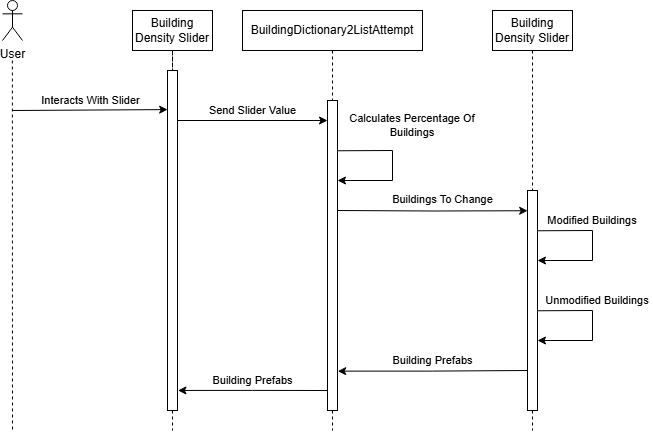

The diagram above was exported from draw.io. Its source (the exported page's mxGraphModel, read from the mxfile embedded in the PNG):
<mxGraphModel dx="785" dy="742" grid="1" gridSize="10" guides="1" tooltips="1" connect="1" arrows="1" fold="1" page="1" pageScale="1" pageWidth="827" pageHeight="1169" math="0" shadow="0">
  <root>
    <mxCell id="0" />
    <mxCell id="1" parent="0" />
    <mxCell id="Yj5-Y12GlWGQdriTi867-2" style="edgeStyle=orthogonalEdgeStyle;rounded=0;orthogonalLoop=1;jettySize=auto;html=1;endArrow=none;startFill=0;dashed=1;" edge="1" parent="1">
      <mxGeometry relative="1" as="geometry">
        <mxPoint x="40" y="520" as="targetPoint" />
        <mxPoint x="39.86" y="150" as="sourcePoint" />
        <Array as="points">
          <mxPoint x="40.370000000000005" y="285" />
          <mxPoint x="40.370000000000005" y="420" />
        </Array>
      </mxGeometry>
    </mxCell>
    <mxCell id="Yj5-Y12GlWGQdriTi867-1" value="User" style="shape=umlActor;verticalLabelPosition=bottom;verticalAlign=top;html=1;outlineConnect=0;" vertex="1" parent="1">
      <mxGeometry x="30" y="90" width="20" height="40" as="geometry" />
    </mxCell>
    <mxCell id="Yj5-Y12GlWGQdriTi867-4" style="edgeStyle=orthogonalEdgeStyle;rounded=0;orthogonalLoop=1;jettySize=auto;html=1;endArrow=none;startFill=0;dashed=1;" edge="1" parent="1" source="Yj5-Y12GlWGQdriTi867-12">
      <mxGeometry relative="1" as="geometry">
        <mxPoint x="200" y="520" as="targetPoint" />
        <Array as="points">
          <mxPoint x="200" y="420" />
        </Array>
      </mxGeometry>
    </mxCell>
    <mxCell id="Yj5-Y12GlWGQdriTi867-3" value="Building Density Slider" style="rounded=0;whiteSpace=wrap;html=1;" vertex="1" parent="1">
      <mxGeometry x="160" y="100" width="80" height="40" as="geometry" />
    </mxCell>
    <mxCell id="Yj5-Y12GlWGQdriTi867-9" style="edgeStyle=orthogonalEdgeStyle;rounded=0;orthogonalLoop=1;jettySize=auto;html=1;dashed=1;endArrow=none;startFill=0;" edge="1" parent="1" source="Yj5-Y12GlWGQdriTi867-13">
      <mxGeometry relative="1" as="geometry">
        <mxPoint x="360" y="520" as="targetPoint" />
        <Array as="points">
          <mxPoint x="360" y="420" />
        </Array>
      </mxGeometry>
    </mxCell>
    <mxCell id="Yj5-Y12GlWGQdriTi867-5" value="BuildingDictionary2ListAttempt" style="rounded=0;whiteSpace=wrap;html=1;" vertex="1" parent="1">
      <mxGeometry x="270" y="100" width="180" height="40" as="geometry" />
    </mxCell>
    <mxCell id="Yj5-Y12GlWGQdriTi867-7" value="Building Density Slider" style="rounded=0;whiteSpace=wrap;html=1;" vertex="1" parent="1">
      <mxGeometry x="520" y="100" width="80" height="40" as="geometry" />
    </mxCell>
    <mxCell id="Yj5-Y12GlWGQdriTi867-8" style="edgeStyle=orthogonalEdgeStyle;rounded=0;orthogonalLoop=1;jettySize=auto;html=1;endArrow=none;startFill=0;dashed=1;" edge="1" source="Yj5-Y12GlWGQdriTi867-14" parent="1">
      <mxGeometry relative="1" as="geometry">
        <mxPoint x="560" y="520" as="targetPoint" />
        <Array as="points">
          <mxPoint x="560" y="420" />
        </Array>
      </mxGeometry>
    </mxCell>
    <mxCell id="Yj5-Y12GlWGQdriTi867-11" value="Interacts With Slider" style="endArrow=classic;html=1;rounded=0;entryX=0.012;entryY=0.115;entryDx=0;entryDy=0;entryPerimeter=0;" edge="1" parent="1" target="Yj5-Y12GlWGQdriTi867-12">
      <mxGeometry y="10" width="50" height="50" relative="1" as="geometry">
        <mxPoint x="39.84" y="200" as="sourcePoint" />
        <mxPoint x="195.00000000000003" y="201.63" as="targetPoint" />
        <mxPoint as="offset" />
      </mxGeometry>
    </mxCell>
    <mxCell id="Yj5-Y12GlWGQdriTi867-15" value="" style="edgeStyle=orthogonalEdgeStyle;rounded=0;orthogonalLoop=1;jettySize=auto;html=1;endArrow=none;startFill=0;dashed=1;" edge="1" parent="1" source="Yj5-Y12GlWGQdriTi867-7" target="Yj5-Y12GlWGQdriTi867-14">
      <mxGeometry relative="1" as="geometry">
        <mxPoint x="560" y="420" as="targetPoint" />
        <mxPoint x="560" y="140" as="sourcePoint" />
        <Array as="points" />
      </mxGeometry>
    </mxCell>
    <mxCell id="Yj5-Y12GlWGQdriTi867-14" value="" style="rounded=0;whiteSpace=wrap;html=1;" vertex="1" parent="1">
      <mxGeometry x="555" y="280" width="10" height="220" as="geometry" />
    </mxCell>
    <mxCell id="Yj5-Y12GlWGQdriTi867-16" value="" style="edgeStyle=orthogonalEdgeStyle;rounded=0;orthogonalLoop=1;jettySize=auto;html=1;endArrow=none;startFill=0;dashed=1;" edge="1" parent="1" source="Yj5-Y12GlWGQdriTi867-3" target="Yj5-Y12GlWGQdriTi867-12">
      <mxGeometry relative="1" as="geometry">
        <mxPoint x="200" y="420" as="targetPoint" />
        <mxPoint x="200" y="140" as="sourcePoint" />
        <Array as="points" />
      </mxGeometry>
    </mxCell>
    <mxCell id="Yj5-Y12GlWGQdriTi867-18" value="Send Slider Value" style="edgeStyle=orthogonalEdgeStyle;rounded=0;orthogonalLoop=1;jettySize=auto;html=1;entryX=0;entryY=0.5;entryDx=0;entryDy=0;" edge="1" parent="1">
      <mxGeometry y="10" relative="1" as="geometry">
        <mxPoint x="205" y="210" as="sourcePoint" />
        <mxPoint x="355" y="210" as="targetPoint" />
        <mxPoint as="offset" />
      </mxGeometry>
    </mxCell>
    <mxCell id="Yj5-Y12GlWGQdriTi867-12" value="" style="rounded=0;whiteSpace=wrap;html=1;" vertex="1" parent="1">
      <mxGeometry x="195" y="160" width="10" height="340" as="geometry" />
    </mxCell>
    <mxCell id="Yj5-Y12GlWGQdriTi867-17" value="" style="edgeStyle=orthogonalEdgeStyle;rounded=0;orthogonalLoop=1;jettySize=auto;html=1;dashed=1;endArrow=none;startFill=0;" edge="1" parent="1" source="Yj5-Y12GlWGQdriTi867-5" target="Yj5-Y12GlWGQdriTi867-13">
      <mxGeometry relative="1" as="geometry">
        <mxPoint x="360" y="420" as="targetPoint" />
        <mxPoint x="360" y="140" as="sourcePoint" />
        <Array as="points" />
      </mxGeometry>
    </mxCell>
    <mxCell id="Yj5-Y12GlWGQdriTi867-13" value="" style="rounded=0;whiteSpace=wrap;html=1;" vertex="1" parent="1">
      <mxGeometry x="355" y="190" width="10" height="310" as="geometry" />
    </mxCell>
    <mxCell id="Yj5-Y12GlWGQdriTi867-20" value="" style="endArrow=classic;html=1;rounded=0;exitX=0.898;exitY=0.349;exitDx=0;exitDy=0;exitPerimeter=0;fontSize=9;" edge="1" parent="1">
      <mxGeometry x="-0.2181" y="22" width="50" height="50" relative="1" as="geometry">
        <mxPoint x="365" y="240.26999999999998" as="sourcePoint" />
        <mxPoint x="365" y="270" as="targetPoint" />
        <Array as="points">
          <mxPoint x="420" y="240" />
          <mxPoint x="420" y="270" />
        </Array>
        <mxPoint x="10" y="2" as="offset" />
      </mxGeometry>
    </mxCell>
    <mxCell id="Yj5-Y12GlWGQdriTi867-22" value="Calculates Percentage Of Buildings" style="text;html=1;align=center;verticalAlign=middle;whiteSpace=wrap;rounded=0;fontSize=11;" vertex="1" parent="1">
      <mxGeometry x="370" y="200" width="140" height="30" as="geometry" />
    </mxCell>
    <mxCell id="Yj5-Y12GlWGQdriTi867-23" value="Buildings To Change" style="edgeStyle=orthogonalEdgeStyle;rounded=0;orthogonalLoop=1;jettySize=auto;html=1;entryX=0.016;entryY=0.092;entryDx=0;entryDy=0;entryPerimeter=0;" edge="1" parent="1" target="Yj5-Y12GlWGQdriTi867-14">
      <mxGeometry x="0.1009" y="11" relative="1" as="geometry">
        <mxPoint x="365" y="300" as="sourcePoint" />
        <mxPoint x="550" y="300" as="targetPoint" />
        <mxPoint as="offset" />
      </mxGeometry>
    </mxCell>
    <mxCell id="Yj5-Y12GlWGQdriTi867-24" value="" style="endArrow=classic;html=1;rounded=0;exitX=0.898;exitY=0.349;exitDx=0;exitDy=0;exitPerimeter=0;fontSize=9;" edge="1" parent="1">
      <mxGeometry x="-0.2181" y="22" width="50" height="50" relative="1" as="geometry">
        <mxPoint x="565" y="320.27" as="sourcePoint" />
        <mxPoint x="565" y="350" as="targetPoint" />
        <Array as="points">
          <mxPoint x="620" y="320" />
          <mxPoint x="620" y="350" />
        </Array>
        <mxPoint x="10" y="2" as="offset" />
      </mxGeometry>
    </mxCell>
    <mxCell id="Yj5-Y12GlWGQdriTi867-25" value="Modified Buildings" style="text;html=1;align=center;verticalAlign=middle;whiteSpace=wrap;rounded=0;fontSize=11;" vertex="1" parent="1">
      <mxGeometry x="570" y="300" width="100" height="20" as="geometry" />
    </mxCell>
    <mxCell id="Yj5-Y12GlWGQdriTi867-26" value="" style="endArrow=classic;html=1;rounded=0;exitX=0.898;exitY=0.349;exitDx=0;exitDy=0;exitPerimeter=0;fontSize=9;" edge="1" parent="1">
      <mxGeometry x="-0.2181" y="22" width="50" height="50" relative="1" as="geometry">
        <mxPoint x="565" y="400.27" as="sourcePoint" />
        <mxPoint x="565" y="430" as="targetPoint" />
        <Array as="points">
          <mxPoint x="620" y="400" />
          <mxPoint x="620" y="430" />
        </Array>
        <mxPoint x="10" y="2" as="offset" />
      </mxGeometry>
    </mxCell>
    <mxCell id="Yj5-Y12GlWGQdriTi867-27" value="Unmodified Buildings" style="text;html=1;align=center;verticalAlign=middle;whiteSpace=wrap;rounded=0;fontSize=11;" vertex="1" parent="1">
      <mxGeometry x="570" y="380" width="110" height="20" as="geometry" />
    </mxCell>
    <mxCell id="Yj5-Y12GlWGQdriTi867-28" value="Building Prefabs" style="edgeStyle=orthogonalEdgeStyle;rounded=0;orthogonalLoop=1;jettySize=auto;html=1;exitX=1.023;exitY=0.873;exitDx=0;exitDy=0;exitPerimeter=0;startArrow=classic;startFill=1;endArrow=none;" edge="1" parent="1" source="Yj5-Y12GlWGQdriTi867-13">
      <mxGeometry y="10" relative="1" as="geometry">
        <mxPoint x="370" y="460" as="sourcePoint" />
        <mxPoint x="555" y="460" as="targetPoint" />
        <mxPoint as="offset" />
      </mxGeometry>
    </mxCell>
    <mxCell id="Yj5-Y12GlWGQdriTi867-30" value="Building Prefabs" style="edgeStyle=orthogonalEdgeStyle;rounded=0;orthogonalLoop=1;jettySize=auto;html=1;startArrow=classic;startFill=1;endArrow=none;exitX=1.046;exitY=0.941;exitDx=0;exitDy=0;exitPerimeter=0;" edge="1" parent="1" source="Yj5-Y12GlWGQdriTi867-12">
      <mxGeometry x="-0.0071" y="-10" relative="1" as="geometry">
        <mxPoint x="210" y="480" as="sourcePoint" />
        <mxPoint x="355" y="480" as="targetPoint" />
        <mxPoint y="-21" as="offset" />
      </mxGeometry>
    </mxCell>
  </root>
</mxGraphModel>